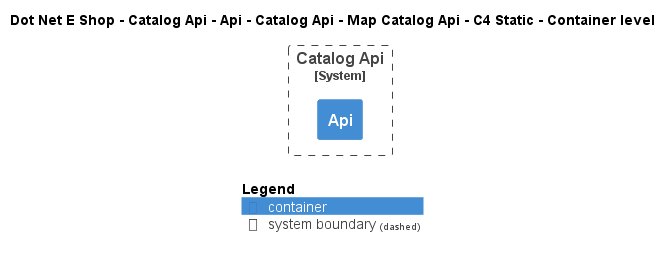

The diagram above was rendered by PlantUML. Its source (embedded in the PNG):
@startuml
!include ..\..\..\..\..\..\..\..\..\.c4s\C4_Container.puml

AddElementTag("c4interflow:lifecycle:new", $bgColor=green, $fontColor=#ffffff, $borderColor=green, $shadowing="False")
AddElementTag("c4interflow:lifecycle:changed", $bgColor=orange, $fontColor=#ffffff, $borderColor=orange, $shadowing="False")
AddElementTag("c4interflow:lifecycle:removed", $bgColor=red, $fontColor=#ffffff, $borderColor=red, $shadowing="False")

AddRelTag("c4interflow:lifecycle:new", $textColor=green, $lineColor=green)
AddRelTag("c4interflow:lifecycle:changed", $textColor=orange, $lineColor=orange)
AddRelTag("c4interflow:lifecycle:removed", $textColor=red, $lineColor=red)

SHOW_PERSON_PORTRAIT()
LAYOUT_TOP_DOWN()

skinparam linetype polyline

title Dot Net E Shop - Catalog Api - Api - Catalog Api - Map Catalog Api - C4 Static - Container level


System_Boundary(DotNetEShop.SoftwareSystems.CatalogApi, "Catalog Api") {
    Container(DotNetEShop.SoftwareSystems.CatalogApi.Containers.Api, "Api", "", "")
}



SHOW_LEGEND()
@enduml